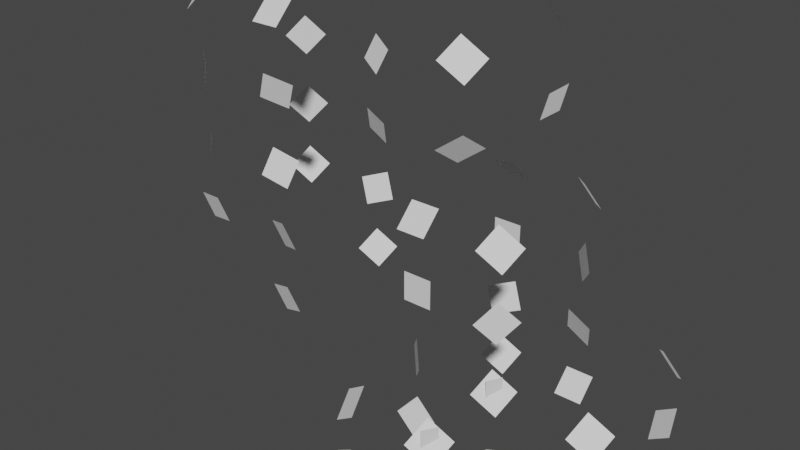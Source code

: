 # Source: Voxel_Beveling_Node_4.3.0_Required_Credit_alx3d__Discord_.blend  (saved by Blender 4.3.26; exported with 4.5.12 LTS)
import bpy
from mathutils import Matrix  # noqa: F401  (used for matrix-valued properties, if any)

bpy.ops.wm.read_factory_settings(use_empty=True)
scene = bpy.context.scene
scene.name = 'Scene'

# ---- collections
col_collection = bpy.data.collections.new('Collection'); scene.collection.children.link(col_collection)

# ---- node groups
ng_nodegroup = bpy.data.node_groups.new('NodeGroup', 'GeometryNodeTree')
_s = ng_nodegroup.interface.new_socket(name='Output', in_out='OUTPUT', socket_type='NodeSocketVector')
_s = ng_nodegroup.interface.new_socket(name='Input', in_out='INPUT', socket_type='NodeSocketFloat')
_N = ng_nodegroup.nodes; _L = ng_nodegroup.links
n0 = _N.new('NodeGroupOutput'); n0.name = 'Group Output'; n0.location = (779, 0)
n1 = _N.new('NodeGroupInput'); n1.name = 'Group Input'; n1.location = (-789, 0)
n2 = _N.new('GeometryNodeFieldAtIndex'); n2.name = 'Evaluate at Index'; n2.location = (-315, 72)
n2.data_type = 'FLOAT_VECTOR'
n3 = _N.new('GeometryNodeInputPosition'); n3.name = 'Position'; n3.location = (-589, -286)
n4 = _N.new('GeometryNodeFieldAtIndex'); n4.name = 'Evaluate at Index.001'; n4.location = (-319, -91)
n4.data_type = 'FLOAT_VECTOR'
n4.inputs[1].default_value = 1
n5 = _N.new('ShaderNodeVectorMath'); n5.name = 'Vector Math'; n5.location = (-137, 0)
n5.operation = 'SUBTRACT'
n6 = _N.new('GeometryNodeInputIndex'); n6.name = 'Index.002'; n6.location = (64, 334)
n7 = _N.new('FunctionNodeCompare'); n7.name = 'Compare.001'; n7.location = (237, 293)
n7.operation = 'EQUAL'
n7.data_type = 'INT'
n7.inputs[3].default_value = 1
n8 = _N.new('ShaderNodeVectorMath'); n8.name = 'Vector Math.001'; n8.location = (233, -20)
n8.operation = 'SCALE'
n9 = _N.new('ShaderNodeVectorMath'); n9.name = 'Vector Math.002'; n9.location = (233, 109)
n9.operation = 'SUBTRACT'
n10 = _N.new('ShaderNodeVectorMath'); n10.name = 'Vector Math.004'; n10.location = (26, -7)
n10.operation = 'NORMALIZE'
n11 = _N.new('GeometryNodeFieldAtIndex'); n11.name = 'Evaluate at Index.002'; n11.location = (-317, -251)
n11.data_type = 'FLOAT_VECTOR'
n11.inputs[1].default_value = 2
n12 = _N.new('GeometryNodeFieldAtIndex'); n12.name = 'Evaluate at Index.003'; n12.location = (-319, -413)
n12.data_type = 'FLOAT_VECTOR'
n12.inputs[1].default_value = 3
n13 = _N.new('ShaderNodeVectorMath'); n13.name = 'Vector Math.005'; n13.location = (-129, -285)
n13.operation = 'SUBTRACT'
n14 = _N.new('ShaderNodeVectorMath'); n14.name = 'Vector Math.006'; n14.location = (228, -300)
n14.operation = 'SCALE'
n15 = _N.new('ShaderNodeVectorMath'); n15.name = 'Vector Math.007'; n15.location = (233, -160)
n15.operation = 'SUBTRACT'
n16 = _N.new('ShaderNodeVectorMath'); n16.name = 'Vector Math.008'; n16.location = (26, -292)
n16.operation = 'NORMALIZE'
n17 = _N.new('GeometryNodeSwitch'); n17.name = 'Switch'; n17.location = (400, 256)
n17.input_type = 'VECTOR'
n18 = _N.new('GeometryNodeSwitch'); n18.name = 'Switch.001'; n18.location = (589, 303)
n18.input_type = 'VECTOR'
n19 = _N.new('FunctionNodeCompare'); n19.name = 'Compare.002'; n19.location = (239, 413)
n19.operation = 'EQUAL'
n19.data_type = 'INT'
n19.inputs[3].default_value = 2
n20 = _N.new('GeometryNodeInputPosition'); n20.name = 'Position.001'; n20.location = (238, 181)
n21 = _N.new('NodeReroute'); n21.name = 'Reroute.005'; n21.location = (142, -187)
n21.width = 16
n21.socket_idname = 'NodeSocketFloat'
n22 = _N.new('NodeReroute'); n22.name = 'Reroute.007'; n22.location = (-109, -184)
n22.width = 16
n22.socket_idname = 'NodeSocketFloat'
_L.new(n10.outputs[0], n8.inputs[0])
_L.new(n3.outputs[0], n4.inputs[0])
_L.new(n13.outputs[0], n16.inputs[0])
_L.new(n12.outputs[0], n13.inputs[0])
_L.new(n11.outputs[0], n13.inputs[1])
_L.new(n12.outputs[0], n15.inputs[0])
_L.new(n3.outputs[0], n11.inputs[0])
_L.new(n15.outputs[0], n18.inputs[2])
_L.new(n19.outputs[0], n18.inputs[0])
_L.new(n9.outputs[0], n17.inputs[2])
_L.new(n3.outputs[0], n12.inputs[0])
_L.new(n4.outputs[0], n5.inputs[1])
_L.new(n5.outputs[0], n10.inputs[0])
_L.new(n6.outputs[0], n7.inputs[2])
_L.new(n20.outputs[0], n17.inputs[1])
_L.new(n21.outputs[0], n14.inputs[3])
_L.new(n2.outputs[0], n5.inputs[0])
_L.new(n8.outputs[0], n9.inputs[1])
_L.new(n16.outputs[0], n14.inputs[0])
_L.new(n17.outputs[0], n18.inputs[1])
_L.new(n14.outputs[0], n15.inputs[1])
_L.new(n3.outputs[0], n2.inputs[0])
_L.new(n6.outputs[0], n19.inputs[2])
_L.new(n21.outputs[0], n8.inputs[3])
_L.new(n2.outputs[0], n9.inputs[0])
_L.new(n22.outputs[0], n21.inputs[0])
_L.new(n7.outputs[0], n17.inputs[0])
_L.new(n1.outputs[0], n22.inputs[0])
_L.new(n18.outputs[0], n0.inputs[0])
n0.is_active_output = True
ng_nodegroup_001 = bpy.data.node_groups.new('NodeGroup.001', 'GeometryNodeTree')
_s = ng_nodegroup_001.interface.new_socket(name='Geometry', in_out='OUTPUT', socket_type='NodeSocketGeometry')
_s = ng_nodegroup_001.interface.new_socket(name='Input', in_out='INPUT', socket_type='NodeSocketGeometry')
_s = ng_nodegroup_001.interface.new_socket(name='Amount', in_out='INPUT', socket_type='NodeSocketFloat')
_s.default_value = 0.25
_s.min_value = 0.0
_s = ng_nodegroup_001.interface.new_socket(name='Spacing', in_out='INPUT', socket_type='NodeSocketFloat')
_s.default_value = 0.5
_s.min_value = 0.0
_N = ng_nodegroup_001.nodes; _L = ng_nodegroup_001.links
n0 = _N.new('NodeGroupOutput'); n0.name = 'Group Output'; n0.location = (3222, -634)
n1 = _N.new('NodeGroupInput'); n1.name = 'Group Input'; n1.location = (-2593, -922)
n2 = _N.new('GeometryNodeForeachGeometryElementInput'); n2.name = 'For Each Geometry Element Input'; n2.location = (-837, -1231)
n3 = _N.new('GeometryNodeForeachGeometryElementOutput'); n3.name = 'For Each Geometry Element Output'; n3.location = (2363, -1226)
n3.domain = 'FACE'
n4 = _N.new('GeometryNodeDeleteGeometry'); n4.name = 'Delete Geometry'; n4.location = (-541, -1233)
n5 = _N.new('GeometryNodeInputIndex'); n5.name = 'Index'; n5.location = (-542, -1500)
n6 = _N.new('FunctionNodeCompare'); n6.name = 'Compare'; n6.location = (-540, -1391)
n6.operation = 'EQUAL'
n6.data_type = 'INT'
n7 = _N.new('GeometryNodeMeshToCurve'); n7.name = 'Mesh to Curve'; n7.location = (-145, -1233)
n8 = _N.new('GeometryNodeResampleCurve'); n8.name = 'Resample Curve'; n8.location = (1075, -1050)
n8.keep_last_segment = False
n8.inputs[2].default_value = 4
n9 = _N.new('GeometryNodeSetPosition'); n9.name = 'Set Position'; n9.location = (1486, -1147)
n10 = _N.new('GeometryNodeInputIndex'); n10.name = 'Index.001'; n10.location = (-143, -1355)
n11 = _N.new('GeometryNodeSeparateGeometry'); n11.name = 'Separate Geometry'; n11.location = (44, -1233)
n11.domain = 'CURVE'
n12 = _N.new('GeometryNodeSetPosition'); n12.name = 'Set Position.001'; n12.location = (1486, -1370)
n13 = _N.new('GeometryNodeCurveToMesh'); n13.name = 'Curve to Mesh.001'; n13.location = (1738, -1325)
n14 = _N.new('GeometryNodeCurveEndpointSelection'); n14.name = 'Endpoint Selection'; n14.location = (1244, -1278)
n15 = _N.new('FunctionNodeBooleanMath'); n15.name = 'Boolean Math'; n15.location = (1241, -1239)
n15.hide = True
n15.operation = 'NOT'
n16 = _N.new('GeometryNodeAttributeStatistic'); n16.name = 'Attribute Statistic'; n16.location = (-26, -917)
n16.data_type = 'FLOAT_VECTOR'
n16.domain = 'FACE'
n17 = _N.new('GeometryNodeInputNormal'); n17.name = 'Normal.003'; n17.location = (-31, -1076)
n17.legacy_corner_normals = True
n18 = _N.new('GeometryNodeCurvePrimitiveLine'); n18.name = 'Curve Line'; n18.location = (229, -1420)
n18.inputs[1].default_value = (0.0, 0.0, 0.0)
n18.inputs[2].default_value = (0.0, -1.0, 0.0)
n19 = _N.new('GeometryNodeSetCurveNormal'); n19.name = 'Set Curve Normal'; n19.location = (236, -1047)
n20 = _N.new('GeometryNodeCurveLength'); n20.name = 'Curve Length'; n20.location = (224, -1319)
n21 = _N.new('GeometryNodeReverseCurve'); n21.name = 'Reverse Curve'; n21.location = (229, -1555)
n21.hide = True
n22 = _N.new('GeometryNodeResampleCurve'); n22.name = 'Resample Curve.001'; n22.location = (1063, -1314)
n22.keep_last_segment = False
n22.inputs[2].default_value = 4
n23 = _N.new('GeometryNodeSplitEdges'); n23.name = 'Split Edges.001'; n23.location = (-338, -1240)
n24 = _N.new('GeometryNodeInputMeshVertexNeighbors'); n24.name = 'Vertex Neighbors'; n24.location = (2160, -1545)
n25 = _N.new('FunctionNodeCompare'); n25.name = 'Compare.003'; n25.location = (2162, -1435)
n25.operation = 'EQUAL'
n25.data_type = 'INT'
n25.inputs[3].default_value = 1
n26 = _N.new('GeometryNodeDeleteGeometry'); n26.name = 'Delete Geometry.001'; n26.location = (2166, -1279)
n27 = _N.new('NodeReroute'); n27.name = 'Reroute.006'; n27.location = (986, -1669)
n27.width = 16
n27.socket_idname = 'NodeSocketVector'
n28 = _N.new('NodeReroute'); n28.name = 'Reroute.008'; n28.location = (1142, -1484)
n28.width = 16
n28.socket_idname = 'NodeSocketVector'
n29 = _N.new('NodeReroute'); n29.name = 'Reroute.009'; n29.location = (1343, -1480)
n29.width = 16
n29.socket_idname = 'NodeSocketVector'
n30 = _N.new('NodeReroute'); n30.name = 'Reroute.011'; n30.location = (1266, -1433)
n30.width = 16
n30.socket_idname = 'NodeSocketGeometry'
n31 = _N.new('NodeReroute'); n31.name = 'Reroute.003'; n31.location = (-496, -1035)
n31.width = 16
n31.socket_idname = 'NodeSocketGeometry'
n32 = _N.new('GeometryNodeSetPosition'); n32.name = 'Set Position.002'; n32.location = (632, -1039)
n33 = _N.new('GeometryNodeInputTangent'); n33.name = 'Curve Tangent'; n33.location = (243, -1211)
n34 = _N.new('ShaderNodeVectorMath'); n34.name = 'Vector Math.003'; n34.location = (453, -1220)
n34.operation = 'SCALE'
n35 = _N.new('ShaderNodeVectorMath'); n35.name = 'Vector Math.009'; n35.location = (452, -1337)
n35.operation = 'SCALE'
n35.inputs[3].default_value = -1.0
n36 = _N.new('GeometryNodeSwitch'); n36.name = 'Switch.002'; n36.location = (632, -1203)
n36.input_type = 'VECTOR'
n37 = _N.new('GeometryNodeCurveEndpointSelection'); n37.name = 'Endpoint Selection.001'; n37.location = (451, -1135)
n37.inputs[0].default_value = 0
n38 = _N.new('GeometryNodeSetPosition'); n38.name = 'Set Position.003'; n38.location = (632, -1410)
n39 = _N.new('GeometryNodeMeshToPoints'); n39.name = 'Mesh to Points'; n39.location = (-955, -33)
n40 = _N.new('GeometryNodeInstanceOnPoints'); n40.name = 'Instance on Points'; n40.location = (-231, -216)
n41 = _N.new('GeometryNodeMeshGrid'); n41.name = 'Grid'; n41.location = (-448, -93)
n41.inputs[2].default_value = 2
n41.inputs[3].default_value = 2
n42 = _N.new('GeometryNodeCaptureAttribute'); n42.name = 'Capture Attribute'; n42.location = (-1407, -253)
n42.capture_items.clear()
n42.domain = 'EDGE'
n43 = _N.new('GeometryNodeInputMeshEdgeVertices'); n43.name = 'Edge Vertices'; n43.location = (-1602, -413)
n44 = _N.new('ShaderNodeVectorMath'); n44.name = 'Vector Math.010'; n44.location = (-957, -216)
n44.operation = 'SUBTRACT'
n45 = _N.new('FunctionNodeAlignRotationToVector'); n45.name = 'Align Rotation to Vector.001'; n45.location = (-778, -215)
n46 = _N.new('FunctionNodeRotateRotation'); n46.name = 'Rotate Rotation'; n46.location = (-448, -214)
n46.rotation_space = 'LOCAL'
n46.inputs[1].default_value = (-1.571, 0.0, 0.0)
n47 = _N.new('FunctionNodeAlignRotationToVector'); n47.name = 'Align Rotation to Vector.002'; n47.location = (-605, -211)
n47.axis = 'Y'
n47.pivot_axis = 'Z'
n48 = _N.new('GeometryNodeJoinGeometry'); n48.name = 'Join Geometry'; n48.location = (2485, -644)
n48.hide = True
n49 = _N.new('ShaderNodeVectorMath'); n49.name = 'Vector Math.011'; n49.location = (-963, -639)
n49.operation = 'DISTANCE'
n50 = _N.new('ShaderNodeCombineXYZ'); n50.name = 'Combine XYZ'; n50.location = (-560, -749)
n50.inputs[2].default_value = 1.0
n51 = _N.new('ShaderNodeMath'); n51.name = 'Math'; n51.location = (-734, -744)
n51.operation = 'SUBTRACT'
n52 = _N.new('ShaderNodeMath'); n52.name = 'Math.001'; n52.location = (-961, -904)
n52.operation = 'MULTIPLY'
n52.inputs[1].default_value = 2.0
n53 = _N.new('ShaderNodeMath'); n53.name = 'Math.002'; n53.location = (-1118, -906)
n54 = _N.new('GeometryNodeTranslateInstances'); n54.name = 'Translate Instances'; n54.location = (-33, -219)
n55 = _N.new('GeometryNodeSplitEdges'); n55.name = 'Split Edges'; n55.location = (-1603, -314)
n56 = _N.new('ShaderNodeCombineXYZ'); n56.name = 'Combine XYZ.001'; n56.location = (-369, -665)
n57 = _N.new('ShaderNodeVectorMath'); n57.name = 'Vector Math.012'; n57.location = (-198, -741)
n57.operation = 'SCALE'
n57.inputs[3].default_value = -1.0
n58 = _N.new('ShaderNodeMath'); n58.name = 'Math.005'; n58.location = (-1118, -756)
n58.operation = 'POWER'
n58.inputs[1].default_value = 2.0
n59 = _N.new('GeometryNodeRealizeInstances'); n59.name = 'Realize Instances'; n59.location = (2742, -596)
n60 = _N.new('ShaderNodeMath'); n60.name = 'Math.008'; n60.location = (-961, -752)
n60.operation = 'MULTIPLY'
n60.inputs[1].default_value = 2.0
n61 = _N.new('ShaderNodeMath'); n61.name = 'Math.007'; n61.location = (-961, -868)
n61.hide = True
n61.operation = 'SQRT'
n62 = _N.new('ShaderNodeMath'); n62.name = 'Math.009'; n62.location = (-369, -751)
n62.operation = 'DIVIDE'
n62.inputs[1].default_value = 2.0
n63 = _N.new('NodeReroute'); n63.name = 'Reroute.013'; n63.location = (-746, -721)
n63.width = 16
n63.socket_idname = 'NodeSocketFloat'
n64 = _N.new('NodeReroute'); n64.name = 'Reroute.014'; n64.location = (-449, -721)
n64.width = 16
n64.socket_idname = 'NodeSocketFloat'
n65 = _N.new('NodeReroute'); n65.name = 'Reroute'; n65.location = (-973, -365)
n65.width = 16
n65.socket_idname = 'NodeSocketVector'
n66 = _N.new('NodeReroute'); n66.name = 'Reroute.001'; n66.location = (-638, -367)
n66.width = 16
n66.socket_idname = 'NodeSocketVector'
n67 = _N.new('NodeReroute'); n67.name = 'Reroute.015'; n67.location = (-290, -54)
n67.width = 16
n67.socket_idname = 'NodeSocketGeometry'
n68 = _N.new('NodeReroute'); n68.name = 'Reroute.016'; n68.location = (114, -1174)
n68.width = 16
n68.socket_idname = 'NodeSocketFloat'
n69 = _N.new('NodeReroute'); n69.name = 'Reroute.017'; n69.location = (-1103, -1170)
n69.width = 16
n69.socket_idname = 'NodeSocketFloat'
n70 = _N.new('GeometryNodeSwitch'); n70.name = 'Switch.003'; n70.location = (-15, -595)
n70.input_type = 'VECTOR'
n71 = _N.new('GeometryNodeCaptureAttribute'); n71.name = 'Capture Attribute.001'; n71.location = (-1913, -317)
n71.capture_items.clear()
n71.domain = 'EDGE'
n72 = _N.new('GeometryNodeInputMeshEdgeAngle'); n72.name = 'Edge Angle'; n72.location = (-2121, -307)
n73 = _N.new('FunctionNodeCompare'); n73.name = 'Compare.004'; n73.location = (-1407, -619)
n74 = _N.new('GeometryNodeInputIndex'); n74.name = 'Index.004'; n74.location = (-2118, -370)
n75 = _N.new('GeometryNodeAccumulateField'); n75.name = 'Accumulate Field'; n75.location = (-1588, -54)
n75.data_type = 'FLOAT_VECTOR'
n75.domain = 'EDGE'
n76 = _N.new('GeometryNodeInputNormal'); n76.name = 'Normal.001'; n76.location = (-1758, -58)
n76.legacy_corner_normals = True
n77 = _N.new('GeometryNodeDeleteGeometry'); n77.name = 'Delete Geometry.002'; n77.location = (-1179, -147)
n77.domain = 'EDGE'
n78 = _N.new('GeometryNodeAccumulateField'); n78.name = 'Accumulate Field.001'; n78.location = (-1408, -55)
n78.data_type = 'INT'
n78.domain = 'EDGE'
n79 = _N.new('NodeReroute'); n79.name = 'Reroute.018'; n79.location = (-1616, -243)
n79.width = 16
n79.socket_idname = 'NodeSocketInt'
n80 = _N.new('NodeReroute'); n80.name = 'Reroute.019'; n80.location = (-1455, -243)
n80.width = 16
n80.socket_idname = 'NodeSocketInt'
n81 = _N.new('NodeReroute'); n81.name = 'Reroute.020'; n81.location = (-775, -54)
n81.width = 16
n81.socket_idname = 'NodeSocketGeometry'
n82 = _N.new('FunctionNodeCompare'); n82.name = 'Compare.005'; n82.location = (-1407, -440)
n82.operation = 'NOT_EQUAL'
n83 = _N.new('NodeReroute'); n83.name = 'Reroute.012'; n83.location = (-87, -478)
n83.width = 16
n83.socket_idname = 'NodeSocketBool'
n84 = _N.new('NodeReroute'); n84.name = 'Reroute.021'; n84.location = (-87, -645)
n84.width = 16
n84.socket_idname = 'NodeSocketBool'
n85 = _N.new('GeometryNodeSwitch'); n85.name = 'Switch.004'; n85.location = (-731, -583)
n85.input_type = 'FLOAT'
n86 = _N.new('ShaderNodeMath'); n86.name = 'Math.010'; n86.location = (-965, -525)
n86.operation = 'MULTIPLY'
n86.inputs[1].default_value = 2.0
n87 = _N.new('NodeReroute'); n87.name = 'Reroute.022'; n87.location = (-814, -478)
n87.width = 16
n87.socket_idname = 'NodeSocketBool'
n88 = _N.new('GeometryNodeInstanceOnPoints'); n88.name = 'Instance on Points.001'; n88.location = (539, 1160)
n89 = _N.new('FunctionNodeCompare'); n89.name = 'Compare.008'; n89.location = (-1169, 1400)
n89.operation = 'EQUAL'
n90 = _N.new('GeometryNodeFieldOnDomain'); n90.name = 'Evaluate on Domain.003'; n90.location = (-810, 1669)
n90.data_type = 'BOOLEAN'
n91 = _N.new('GeometryNodeFieldOnDomain'); n91.name = 'Evaluate on Domain.004'; n91.location = (-976, 1546)
n91.domain = 'EDGE'
n91.data_type = 'BOOLEAN'
n92 = _N.new('GeometryNodeInputMeshVertexNeighbors'); n92.name = 'Vertex Neighbors.001'; n92.location = (-976, 1407)
n93 = _N.new('FunctionNodeCompare'); n93.name = 'Compare.009'; n93.location = (-810, 1526)
n93.operation = 'EQUAL'
n93.data_type = 'INT'
n93.inputs[3].default_value = 4
n94 = _N.new('FunctionNodeBooleanMath'); n94.name = 'Boolean Math.005'; n94.location = (-633, 1601)
n95 = _N.new('NodeReroute'); n95.name = 'Reroute.004'; n95.location = (-902, 1097)
n95.width = 16
n95.socket_idname = 'NodeSocketGeometry'
n96 = _N.new('GeometryNodeInputNormal'); n96.name = 'Normal.002'; n96.location = (-855, 1166)
n96.legacy_corner_normals = True
n97 = _N.new('GeometryNodeEdgesOfVertex'); n97.name = 'Edges of Vertex'; n97.location = (-1988, 1141)
n98 = _N.new('GeometryNodeInputIndex'); n98.name = 'Index.006'; n98.location = (-2186, 1035)
n99 = _N.new('FunctionNodeCompare'); n99.name = 'Compare.006'; n99.location = (-2363, 1006)
n99.operation = 'EQUAL'
n100 = _N.new('GeometryNodeEdgesOfVertex'); n100.name = 'Edges of Vertex.001'; n100.location = (-1983, 922)
n100.inputs[2].default_value = 1
n101 = _N.new('GeometryNodeFieldAtIndex'); n101.name = 'Evaluate at Index.007'; n101.location = (-1813, 1139)
n101.domain = 'EDGE'
n101.data_type = 'FLOAT_VECTOR'
n102 = _N.new('GeometryNodeFieldAtIndex'); n102.name = 'Evaluate at Index.008'; n102.location = (-1812, 964)
n102.domain = 'EDGE'
n102.data_type = 'FLOAT_VECTOR'
n103 = _N.new('GeometryNodeInputPosition'); n103.name = 'Position.002'; n103.location = (-1985, 986)
n104 = _N.new('ShaderNodeVectorMath'); n104.name = 'Vector Math.013'; n104.location = (-1612, 1069)
n104.operation = 'SUBTRACT'
n105 = _N.new('GeometryNodeMeshGrid'); n105.name = 'Grid.001'; n105.location = (-868, 940)
n105.inputs[2].default_value = 2
n105.inputs[3].default_value = 2
n106 = _N.new('GeometryNodeDeleteGeometry'); n106.name = 'Delete Geometry.003'; n106.location = (-693, 930)
n107 = _N.new('GeometryNodeInputIndex'); n107.name = 'Index.007'; n107.location = (-861, 759)
n108 = _N.new('FunctionNodeCompare'); n108.name = 'Compare.010'; n108.location = (-696, 774)
n108.operation = 'EQUAL'
n108.data_type = 'INT'
n108.inputs[3].default_value = 2
n109 = _N.new('GeometryNodeMeshToCurve'); n109.name = 'Mesh to Curve.001'; n109.location = (-530, 922)
n110 = _N.new('GeometryNodeFilletCurve'); n110.name = 'Fillet Curve'; n110.location = (-532, 801)
n111 = _N.new('FunctionNodeRotateRotation'); n111.name = 'Rotate Rotation.001'; n111.location = (-288, 1183)
n111.rotation_space = 'LOCAL'
n111.inputs[1].default_value = (0.0, 0.0, -0.7857)
n112 = _N.new('GeometryNodeCurveToMesh'); n112.name = 'Curve to Mesh'; n112.location = (-358, 940)
n113 = _N.new('GeometryNodeCurvePrimitiveLine'); n113.name = 'Curve Line.001'; n113.location = (-870, 686)
n113.inputs[2].default_value = (0.0, 1.0, 0.0)
n114 = _N.new('FunctionNodeAlignRotationToVector'); n114.name = 'Align Rotation to Vector.003'; n114.location = (-473, 1189)
n115 = _N.new('GeometryNodeFieldOnDomain'); n115.name = 'Evaluate on Domain.001'; n115.location = (-2192, 950)
n115.domain = 'EDGE'
n115.data_type = 'BOOLEAN'
n116 = _N.new('FunctionNodeAlignRotationToVector'); n116.name = 'Align Rotation to Vector.004'; n116.location = (-652, 1228)
n116.axis = 'Y'
n117 = _N.new('GeometryNodeSetPosition'); n117.name = 'Set Position.004'; n117.location = (-199, 944)
n118 = _N.new('GeometryNodeResampleCurve'); n118.name = 'Resample Curve.002'; n118.location = (-528, 633)
n118.keep_last_segment = False
n118.inputs[2].default_value = 4
n119 = _N.new('GeometryNodeSetShadeSmooth'); n119.name = 'Set Shade Smooth'; n119.location = (-36, 948)
n119.inputs[2].default_value = False
n120 = _N.new('ShaderNodeVectorMath'); n120.name = 'Vector Math.014'; n120.location = (-1614, 929)
n120.operation = 'SUBTRACT'
n121 = _N.new('GeometryNodeSwitch'); n121.name = 'Switch.005'; n121.location = (-1426, 1087)
n121.input_type = 'VECTOR'
n122 = _N.new('FunctionNodeCompare'); n122.name = 'Compare.012'; n122.location = (-1611, 1256)
n122.data_type = 'VECTOR'
n122.inputs[10].default_value = 0.0
n123 = _N.new('FunctionNodeBooleanMath'); n123.name = 'Boolean Math.001'; n123.location = (-976, 1335)
n123.operation = 'NOT'
n124 = _N.new('GeometryNodeFieldOnDomain'); n124.name = 'Evaluate on Domain'; n124.location = (-810, 1388)
n124.domain = 'EDGE'
n124.data_type = 'BOOLEAN'
n125 = _N.new('GeometryNodeFieldOnDomain'); n125.name = 'Evaluate on Domain.002'; n125.location = (-651, 1391)
n125.data_type = 'BOOLEAN'
n126 = _N.new('FunctionNodeBooleanMath'); n126.name = 'Boolean Math.002'; n126.location = (-470, 1473)
n126.operation = 'NOT'
n127 = _N.new('FunctionNodeBooleanMath'); n127.name = 'Boolean Math.003'; n127.location = (-470, 1597)
n127.operation = 'NIMPLY'
n128 = _N.new('GeometryNodeGroup'); n128.name = 'Group'; n128.location = (-1648, -1066)
n128.node_tree = ng_nodegroup
n129 = _N.new('GeometryNodeSetPosition'); n129.name = 'Set Position.005'; n129.location = (-361, 634)
n130 = _N.new('ShaderNodeCombineXYZ'); n130.name = 'Combine XYZ.002'; n130.location = (-1030, 674)
n131 = _N.new('ShaderNodeVectorMath'); n131.name = 'Vector Math'; n131.location = (-1030, 586)
n131.operation = 'SCALE'
n131.inputs[3].default_value = -1.0
n132 = _N.new('ShaderNodeMath'); n132.name = 'Math.004'; n132.location = (-1212, 664)
n133 = _N.new('ShaderNodeMath'); n133.name = 'Math.003'; n133.location = (-1030, 442)
n133.operation = 'DIVIDE'
n133.inputs[1].default_value = 2.0
n134 = _N.new('ShaderNodeCombineXYZ'); n134.name = 'Combine XYZ.003'; n134.location = (-870, 443)
n135 = _N.new('ShaderNodeMath'); n135.name = 'Math.006'; n135.location = (-1030, 331)
n135.operation = 'MULTIPLY'
n135.inputs[1].default_value = -1.0
n136 = _N.new('NodeReroute'); n136.name = 'Reroute.002'; n136.location = (-1167, -591)
n136.width = 16
n136.socket_idname = 'NodeSocketFloat'
n137 = _N.new('GeometryNodeMergeByDistance'); n137.name = 'Merge by Distance'; n137.location = (2933, -586)
n138 = _N.new('GeometryNodeInstanceOnPoints'); n138.name = 'Instance on Points.002'; n138.location = (542, 1498)
n139 = _N.new('NodeReroute'); n139.name = 'Reroute.005'; n139.location = (219, 1099)
n139.width = 16
n139.socket_idname = 'NodeSocketGeometry'
n140 = _N.new('GeometryNodeCurveToMesh'); n140.name = 'Curve to Mesh.002'; n140.location = (-38, 738)
n141 = _N.new('GeometryNodeInputNormal'); n141.name = 'Normal.004'; n141.location = (-25, 1644)
n141.legacy_corner_normals = True
n142 = _N.new('FunctionNodeAlignRotationToVector'); n142.name = 'Align Rotation to Vector'; n142.location = (134, 1645)
n143 = _N.new('FunctionNodeRotateRotation'); n143.name = 'Rotate Rotation.002'; n143.location = (300, 1645)
n143.rotation_space = 'LOCAL'
n143.inputs[1].default_value = (0.0, -1.571, 0.0)
n144 = _N.new('NodeReroute'); n144.name = 'Reroute.007'; n144.location = (-1553, -972)
n144.width = 16
n144.socket_idname = 'NodeSocketFloat'
n145 = _N.new('NodeReroute'); n145.name = 'Reroute.023'; n145.location = (-1780, -1023)
n145.width = 16
n145.socket_idname = 'NodeSocketFloat'
n146 = _N.new('NodeReroute'); n146.name = 'Reroute.010'; n146.location = (-2085, -1242)
n146.width = 16
n146.socket_idname = 'NodeSocketGeometry'
n147 = _N.new('NodeReroute'); n147.name = 'Reroute.024'; n147.location = (-1202, -1634)
n147.width = 16
n147.socket_idname = 'NodeSocketVector'
n148 = _N.new('GeometryNodeInputNamedAttribute'); n148.name = 'Named Attribute'; n148.location = (-383, 940)
n148.inputs[0].default_value = 'radius'
n149 = _N.new('GeometryNodeSwitch'); n149.name = 'Switch'; n149.location = (-383, 940)
n149.input_type = 'FLOAT'
n149.inputs[1].default_value = 1.0
n150 = _N.new('GeometryNodeInputNamedAttribute'); n150.name = 'Named Attribute.001'; n150.location = (1713, -1325)
n150.inputs[0].default_value = 'radius'
n151 = _N.new('GeometryNodeSwitch'); n151.name = 'Switch.001'; n151.location = (1713, -1325)
n151.input_type = 'FLOAT'
n151.inputs[1].default_value = 1.0
n152 = _N.new('GeometryNodeInputNamedAttribute'); n152.name = 'Named Attribute.002'; n152.location = (-63, 738)
n152.inputs[0].default_value = 'radius'
n153 = _N.new('GeometryNodeSwitch'); n153.name = 'Switch.006'; n153.location = (-63, 738)
n153.input_type = 'FLOAT'
n153.inputs[1].default_value = 1.0
n2.pair_with_output(n3)
_L.new(n36.outputs[0], n32.inputs[3])
_L.new(n79.outputs[0], n80.inputs[0])
_L.new(n73.outputs[0], n84.inputs[0])
_L.new(n71.outputs[1], n82.inputs[0])
_L.new(n11.outputs[0], n19.inputs[0])
_L.new(n17.outputs[0], n16.inputs[2])
_L.new(n94.outputs[0], n127.inputs[0])
_L.new(n130.outputs[0], n131.inputs[0])
_L.new(n10.outputs[0], n11.inputs[1])
_L.new(n112.outputs[0], n117.inputs[0])
_L.new(n52.outputs[0], n51.inputs[1])
_L.new(n133.outputs[0], n135.inputs[0])
_L.new(n82.outputs[0], n87.inputs[0])
_L.new(n18.outputs[0], n21.inputs[0])
_L.new(n118.outputs[0], n129.inputs[0])
_L.new(n144.outputs[0], n132.inputs[1])
_L.new(n26.outputs[0], n3.inputs[1])
_L.new(n106.outputs[0], n109.inputs[0])
_L.new(n28.outputs[0], n29.inputs[0])
_L.new(n119.outputs[0], n88.inputs[2])
_L.new(n55.outputs[0], n42.inputs[0])
_L.new(n139.outputs[0], n138.inputs[0])
_L.new(n20.outputs[0], n18.inputs[3])
_L.new(n114.outputs[0], n111.inputs[0])
_L.new(n49.outputs[1], n51.inputs[0])
_L.new(n135.outputs[0], n134.inputs[1])
_L.new(n124.outputs[0], n125.inputs[0])
_L.new(n57.outputs[0], n70.inputs[2])
_L.new(n22.outputs[0], n30.inputs[0])
_L.new(n146.outputs[0], n71.inputs[0])
_L.new(n144.outputs[0], n58.inputs[0])
_L.new(n141.outputs[0], n142.inputs[2])
_L.new(n37.outputs[0], n36.inputs[0])
_L.new(n132.outputs[0], n105.inputs[0])
_L.new(n44.outputs[0], n45.inputs[2])
_L.new(n136.outputs[0], n110.inputs[2])
_L.new(n7.outputs[0], n11.inputs[0])
_L.new(n133.outputs[0], n134.inputs[0])
_L.new(n110.outputs[0], n112.inputs[0])
_L.new(n132.outputs[0], n130.inputs[1])
_L.new(n126.outputs[0], n127.inputs[1])
_L.new(n8.outputs[0], n9.inputs[0])
_L.new(n45.outputs[0], n47.inputs[0])
_L.new(n42.outputs[2], n44.inputs[0])
_L.new(n27.outputs[0], n28.inputs[0])
_L.new(n85.outputs[0], n50.inputs[0])
_L.new(n71.outputs[0], n55.inputs[0])
_L.new(n144.outputs[0], n69.inputs[0])
_L.new(n21.outputs[0], n38.inputs[0])
_L.new(n144.outputs[0], n136.inputs[0])
_L.new(n56.outputs[0], n57.inputs[0])
_L.new(n62.outputs[0], n56.inputs[2])
_L.new(n123.outputs[0], n124.inputs[0])
_L.new(n71.outputs[0], n95.inputs[0])
_L.new(n102.outputs[0], n104.inputs[1])
_L.new(n71.outputs[2], n79.inputs[0])
_L.new(n129.outputs[0], n140.inputs[0])
_L.new(n39.outputs[0], n81.inputs[0])
_L.new(n47.outputs[0], n46.inputs[0])
_L.new(n29.outputs[0], n12.inputs[2])
_L.new(n48.outputs[0], n59.inputs[0])
_L.new(n46.outputs[0], n40.inputs[5])
_L.new(n34.outputs[0], n36.inputs[1])
_L.new(n92.outputs[1], n93.inputs[2])
_L.new(n89.outputs[0], n91.inputs[0])
_L.new(n65.outputs[0], n66.inputs[0])
_L.new(n54.outputs[0], n48.inputs[0])
_L.new(n76.outputs[0], n75.inputs[0])
_L.new(n86.outputs[0], n85.inputs[1])
_L.new(n68.outputs[0], n34.inputs[3])
_L.new(n78.outputs[1], n77.inputs[1])
_L.new(n142.outputs[0], n143.inputs[0])
_L.new(n11.outputs[1], n20.inputs[0])
_L.new(n32.outputs[0], n8.inputs[0])
_L.new(n99.outputs[0], n115.inputs[0])
_L.new(n129.outputs[0], n112.inputs[1])
_L.new(n132.outputs[0], n133.inputs[0])
_L.new(n120.outputs[0], n121.inputs[1])
_L.new(n38.outputs[0], n22.inputs[0])
_L.new(n9.outputs[0], n13.inputs[0])
_L.new(n87.outputs[0], n83.inputs[0])
_L.new(n121.outputs[0], n114.inputs[2])
_L.new(n115.outputs[0], n97.inputs[1])
_L.new(n145.outputs[0], n128.inputs[0])
_L.new(n41.outputs[0], n40.inputs[2])
_L.new(n93.outputs[0], n94.inputs[1])
_L.new(n130.outputs[0], n113.inputs[0])
_L.new(n71.outputs[1], n99.inputs[0])
_L.new(n145.outputs[0], n53.inputs[1])
_L.new(n14.outputs[0], n15.inputs[0])
_L.new(n134.outputs[0], n117.inputs[3])
_L.new(n3.outputs[2], n48.inputs[0])
_L.new(n115.outputs[0], n100.inputs[1])
_L.new(n90.outputs[0], n94.inputs[0])
_L.new(n102.outputs[0], n120.inputs[0])
_L.new(n23.outputs[0], n7.inputs[0])
_L.new(n29.outputs[0], n9.inputs[2])
_L.new(n75.outputs[2], n42.inputs[1])
_L.new(n33.outputs[0], n34.inputs[0])
_L.new(n103.outputs[0], n101.inputs[0])
_L.new(n105.outputs[0], n106.inputs[0])
_L.new(n79.outputs[0], n75.inputs[1])
_L.new(n140.outputs[0], n138.inputs[2])
_L.new(n117.outputs[0], n119.inputs[0])
_L.new(n83.outputs[0], n54.inputs[1])
_L.new(n131.outputs[0], n113.inputs[1])
_L.new(n42.outputs[3], n49.inputs[1])
_L.new(n30.outputs[0], n12.inputs[0])
_L.new(n109.outputs[0], n110.inputs[0])
_L.new(n43.outputs[2], n42.inputs[2])
_L.new(n87.outputs[0], n85.inputs[0])
_L.new(n80.outputs[0], n78.inputs[1])
_L.new(n35.outputs[0], n36.inputs[2])
_L.new(n42.outputs[2], n49.inputs[0])
_L.new(n42.outputs[3], n44.inputs[1])
_L.new(n24.outputs[1], n25.inputs[2])
_L.new(n40.outputs[0], n54.inputs[0])
_L.new(n111.outputs[0], n88.inputs[5])
_L.new(n71.outputs[1], n73.inputs[0])
_L.new(n25.outputs[0], n26.inputs[1])
_L.new(n91.outputs[0], n90.inputs[0])
_L.new(n63.outputs[0], n85.inputs[2])
_L.new(n4.outputs[0], n23.inputs[0])
_L.new(n126.outputs[0], n138.inputs[1])
_L.new(n19.outputs[0], n32.inputs[0])
_L.new(n67.outputs[0], n40.inputs[0])
_L.new(n64.outputs[0], n62.inputs[0])
_L.new(n50.outputs[0], n40.inputs[6])
_L.new(n61.outputs[0], n63.inputs[0])
_L.new(n34.outputs[0], n35.inputs[0])
_L.new(n132.outputs[0], n105.inputs[1])
_L.new(n12.outputs[0], n13.inputs[1])
_L.new(n84.outputs[0], n70.inputs[0])
_L.new(n113.outputs[0], n118.inputs[0])
_L.new(n147.outputs[0], n27.inputs[0])
_L.new(n5.outputs[0], n6.inputs[3])
_L.new(n143.outputs[0], n138.inputs[5])
_L.new(n107.outputs[0], n108.inputs[2])
_L.new(n16.outputs[0], n19.inputs[2])
_L.new(n15.outputs[0], n12.inputs[1])
_L.new(n116.outputs[0], n114.inputs[0])
_L.new(n66.outputs[0], n47.inputs[2])
_L.new(n101.outputs[0], n122.inputs[4])
_L.new(n60.outputs[0], n61.inputs[0])
_L.new(n138.outputs[0], n48.inputs[0])
_L.new(n74.outputs[0], n71.inputs[2])
_L.new(n100.outputs[0], n102.inputs[1])
_L.new(n97.outputs[0], n101.inputs[1])
_L.new(n6.outputs[0], n4.inputs[1])
_L.new(n108.outputs[0], n106.inputs[1])
_L.new(n72.outputs[1], n71.inputs[1])
_L.new(n146.outputs[0], n2.inputs[0])
_L.new(n36.outputs[0], n38.inputs[3])
_L.new(n51.outputs[0], n50.inputs[1])
_L.new(n58.outputs[0], n60.inputs[0])
_L.new(n125.outputs[0], n126.inputs[0])
_L.new(n98.outputs[0], n100.inputs[0])
_L.new(n145.outputs[0], n132.inputs[0])
_L.new(n95.outputs[0], n139.inputs[0])
_L.new(n101.outputs[0], n104.inputs[0])
_L.new(n2.outputs[1], n31.inputs[0])
_L.new(n144.outputs[0], n53.inputs[0])
_L.new(n15.outputs[0], n9.inputs[1])
_L.new(n127.outputs[0], n88.inputs[1])
_L.new(n69.outputs[0], n68.inputs[0])
_L.new(n103.outputs[0], n102.inputs[0])
_L.new(n104.outputs[0], n122.inputs[5])
_L.new(n122.outputs[0], n121.inputs[0])
_L.new(n13.outputs[0], n26.inputs[0])
_L.new(n129.outputs[0], n140.inputs[1])
_L.new(n71.outputs[1], n89.inputs[0])
_L.new(n139.outputs[0], n88.inputs[0])
_L.new(n98.outputs[0], n97.inputs[0])
_L.new(n43.outputs[3], n42.inputs[3])
_L.new(n63.outputs[0], n64.inputs[0])
_L.new(n70.outputs[0], n54.inputs[2])
_L.new(n42.outputs[1], n65.inputs[0])
_L.new(n56.outputs[0], n70.inputs[1])
_L.new(n81.outputs[0], n67.inputs[0])
_L.new(n101.outputs[0], n120.inputs[1])
_L.new(n59.outputs[0], n137.inputs[0])
_L.new(n89.outputs[0], n123.inputs[0])
_L.new(n104.outputs[0], n121.inputs[2])
_L.new(n88.outputs[0], n48.inputs[0])
_L.new(n42.outputs[0], n77.inputs[0])
_L.new(n2.outputs[1], n4.inputs[0])
_L.new(n31.outputs[0], n16.inputs[0])
_L.new(n77.outputs[0], n39.inputs[0])
_L.new(n136.outputs[0], n86.inputs[0])
_L.new(n53.outputs[0], n52.inputs[0])
_L.new(n96.outputs[0], n116.inputs[2])
_L.new(n1.outputs[1], n144.inputs[0])
_L.new(n1.outputs[0], n146.inputs[0])
_L.new(n1.outputs[2], n145.inputs[0])
_L.new(n137.outputs[0], n0.inputs[0])
_L.new(n128.outputs[0], n129.inputs[2])
_L.new(n128.outputs[0], n147.inputs[0])
_L.new(n148.outputs[1], n149.inputs[0])
_L.new(n148.outputs[0], n149.inputs[2])
_L.new(n149.outputs[0], n112.inputs[2])
_L.new(n150.outputs[1], n151.inputs[0])
_L.new(n150.outputs[0], n151.inputs[2])
_L.new(n151.outputs[0], n13.inputs[2])
_L.new(n152.outputs[1], n153.inputs[0])
_L.new(n152.outputs[0], n153.inputs[2])
_L.new(n153.outputs[0], n140.inputs[2])
n0.is_active_output = True
ng_geometry_nodes_007 = bpy.data.node_groups.new('Geometry Nodes.007', 'GeometryNodeTree')
_s = ng_geometry_nodes_007.interface.new_socket(name='Geometry', in_out='OUTPUT', socket_type='NodeSocketGeometry')
_s = ng_geometry_nodes_007.interface.new_socket(name='Geometry', in_out='INPUT', socket_type='NodeSocketGeometry')
ng_geometry_nodes_007.is_modifier = True
_N = ng_geometry_nodes_007.nodes; _L = ng_geometry_nodes_007.links
n0 = _N.new('NodeGroupInput'); n0.name = 'Group Input'; n0.location = (9, 155)
n1 = _N.new('NodeGroupOutput'); n1.name = 'Group Output'; n1.location = (369, 155)
n2 = _N.new('GeometryNodeGroup'); n2.name = 'Group.002'; n2.location = (188, 155)
n2.node_tree = ng_nodegroup_001
n2.inputs[1].default_value = 0.3
n2.inputs[2].default_value = 0.25
_L.new(n2.outputs[0], n1.inputs[0])
_L.new(n0.outputs[0], n2.inputs[0])
n1.is_active_output = True

# ---- world
world_world = bpy.data.worlds.new('World'); scene.world = world_world
world_world.use_nodes = True; world_world.node_tree.nodes.clear()
_N = world_world.node_tree.nodes; _L = world_world.node_tree.links
n0 = _N.new('ShaderNodeOutputWorld'); n0.name = 'World Output'; n0.location = (300, 300)
n1 = _N.new('ShaderNodeBackground'); n1.name = 'Background'; n1.location = (10, 300)
n1.inputs[0].default_value = (0.05088, 0.05088, 0.05088, 1.0)
_L.new(n1.outputs[0], n0.inputs[0])
n0.is_active_output = True
world_world.color = (0.05088, 0.05088, 0.05088)
world_world.use_sun_shadow = False
world_world.sun_shadow_jitter_overblur = 0.0

# ---- meshes
me_cube_027 = bpy.data.meshes.new('Cube.027')
me_cube_027.from_pydata([(-1.616, 1.0, -1.248), (-1.616, 1.0, 1.248), (1.616, 1.0, -1.248), (1.616, 1.0, 1.248), (-1.616, 4.368, 1.248), (-1.616, 4.368, -1.248), (1.616, 4.368, -1.248), (1.616, 4.368, 1.248), (-1.616, 9.552, 1.248), (-1.616, 9.552, -1.248), (1.616, 9.552, -1.248), (1.616, 9.552, 1.248), (5.239, 4.368, 1.248), (5.239, 4.368, -1.248), (5.239, 9.552, 1.248), (5.239, 9.552, -1.248), (-1.616, 4.368, 6.554), (1.616, 4.368, 6.554), (-1.616, 9.552, 6.554), (1.616, 9.552, 6.554), (-7.832, 9.552, 1.248), (-7.832, 4.368, 1.248), (-7.832, 9.552, 6.554), (-7.832, 4.368, 6.554), (1.616, 4.368, 3.901), (-1.616, 4.368, 3.901), (1.616, 9.552, 3.901), (-1.616, 9.552, 3.901), (-7.832, 4.368, 3.901), (-7.832, 9.552, 3.901), (-11.46, 9.552, 6.554), (-11.46, 4.368, 6.554), (-11.46, 9.552, 3.901), (-11.46, 4.368, 3.901), (-7.832, 9.552, 9.415), (-7.832, 4.368, 9.415), (-11.46, 9.552, 9.415), (-11.46, 4.368, 9.415), (-7.832, 9.552, 12.23), (-7.832, 4.368, 12.23), (-11.46, 9.552, 12.23), (-11.46, 4.368, 12.23), (-0.00156, 9.552, 9.415), (-0.00156, 4.368, 9.415), (-0.00156, 9.552, 12.23), (-0.00156, 4.368, 12.23)], [], [(3, 2, 6, 7), (2, 3, 1, 0), (2, 0, 5, 6), (1, 3, 7, 4), (0, 1, 4, 5), (9, 8, 11, 10), (5, 4, 8, 9), (6, 10, 15, 13), (12, 13, 15, 14), (10, 11, 14, 15), (7, 6, 13, 12), (11, 7, 12, 14), (16, 17, 19, 18), (25, 16, 23, 28), (25, 24, 17, 16), (24, 26, 19, 17), (8, 4, 21, 20), (22, 29, 32, 30), (6, 5, 9, 10), (27, 8, 20, 29), (23, 16, 18, 22), (26, 27, 18, 19), (11, 8, 27, 26), (18, 27, 29, 22), (20, 21, 28, 29), (7, 11, 26, 24), (4, 7, 24, 25), (4, 25, 28, 21), (32, 33, 31, 30), (29, 28, 33, 32), (30, 31, 37, 36), (28, 23, 31, 33), (36, 37, 41, 40), (31, 23, 35, 37), (22, 30, 36, 34), (23, 22, 34, 35), (39, 38, 40, 41), (34, 36, 40, 38), (38, 39, 45, 44), (37, 35, 39, 41), (43, 42, 44, 45), (39, 35, 43, 45), (35, 34, 42, 43), (34, 38, 44, 42)])
_uv = me_cube_027.uv_layers.new(name='UVMap')
_uv.uv.foreach_set('vector', [0.625, 0.5, 0.375, 0.5, 0.375, 0.5, 0.625, 0.5, 0.0, 0.0, 0.0, 0.0, 0.0, 0.0, 0.0, 0.0, 0.375, 0.5, 0.125, 0.5, 0.125, 0.5, 0.375, 0.5, 0.875, 0.5, 0.625, 0.5, 0.625, 0.5, 0.875, 0.5, 0.375, 0.25, 0.625, 0.25, 0.625, 0.25, 0.375, 0.25, 0.375, 0.25, 0.625, 0.25, 0.625, 0.5, 0.375, 0.5, 0.375, 0.25, 0.625, 0.25, 0.625, 0.25, 0.375, 0.25, 0.375, 0.5, 0.375, 0.5, 0.375, 0.5, 0.375, 0.5, 0.625, 0.5, 0.375, 0.5, 0.375, 0.5, 0.625, 0.5, 0.375, 0.5, 0.625, 0.5, 0.625, 0.5, 0.375, 0.5, 0.625, 0.5, 0.375, 0.5, 0.375, 0.5, 0.625, 0.5, 0.625, 0.5, 0.625, 0.5, 0.625, 0.5, 0.625, 0.5, 0.875, 0.5, 0.625, 0.5, 0.625, 0.5, 0.875, 0.5, 0.875, 0.5, 0.875, 0.5, 0.875, 0.5, 0.875, 0.5, 0.875, 0.5, 0.625, 0.5, 0.625, 0.5, 0.875, 0.5, 0.625, 0.5, 0.625, 0.5, 0.625, 0.5, 0.625, 0.5, 0.625, 0.25, 0.625, 0.25, 0.625, 0.25, 0.625, 0.25, 0.625, 0.25, 0.625, 0.25, 0.625, 0.25, 0.625, 0.25, 0.375, 0.5, 0.125, 0.5, 0.125, 0.5, 0.375, 0.5, 0.625, 0.25, 0.625, 0.25, 0.625, 0.25, 0.625, 0.25, 0.0, 0.0, 0.0, 0.0, 0.0, 0.0, 0.0, 0.0, 0.625, 0.5, 0.625, 0.25, 0.625, 0.25, 0.625, 0.5, 0.625, 0.5, 0.625, 0.25, 0.625, 0.25, 0.625, 0.5, 0.625, 0.25, 0.625, 0.25, 0.625, 0.25, 0.625, 0.25, 0.0, 0.0, 0.0, 0.0, 0.0, 0.0, 0.0, 0.0, 0.625, 0.5, 0.625, 0.5, 0.625, 0.5, 0.625, 0.5, 0.875, 0.5, 0.625, 0.5, 0.625, 0.5, 0.875, 0.5, 0.875, 0.5, 0.875, 0.5, 0.875, 0.5, 0.875, 0.5, 0.0, 0.0, 0.0, 0.0, 0.0, 0.0, 0.0, 0.0, 0.0, 0.0, 0.0, 0.0, 0.0, 0.0, 0.0, 0.0, 0.0, 0.0, 0.0, 0.0, 0.0, 0.0, 0.0, 0.0, 0.875, 0.5, 0.875, 0.5, 0.875, 0.5, 0.875, 0.5, 0.0, 0.0, 0.0, 0.0, 0.0, 0.0, 0.0, 0.0, 0.875, 0.5, 0.875, 0.5, 0.875, 0.5, 0.875, 0.5, 0.625, 0.25, 0.625, 0.25, 0.625, 0.25, 0.625, 0.25, 0.0, 0.0, 0.0, 0.0, 0.0, 0.0, 0.0, 0.0, 0.0, 0.0, 0.0, 0.0, 0.0, 0.0, 0.0, 0.0, 0.625, 0.25, 0.625, 0.25, 0.625, 0.25, 0.625, 0.25, 0.0, 0.0, 0.0, 0.0, 0.0, 0.0, 0.0, 0.0, 0.875, 0.5, 0.875, 0.5, 0.875, 0.5, 0.875, 0.5, 0.0, 0.0, 0.0, 0.0, 0.0, 0.0, 0.0, 0.0, 0.875, 0.5, 0.875, 0.5, 0.875, 0.5, 0.875, 0.5, 0.0, 0.0, 0.0, 0.0, 0.0, 0.0, 0.0, 0.0, 0.625, 0.25, 0.625, 0.25, 0.625, 0.25, 0.625, 0.25])
me_cube_027.update()

# ---- objects
ob_cube_016 = bpy.data.objects.new('Cube.016', me_cube_027)

# ---- transforms, parenting, visibility, modifiers, constraints
ob_cube_016.location = (0.0, 0.0, 0.0)
_m = ob_cube_016.modifiers.new('GeometryNodes', 'NODES')
_m.node_group = ng_geometry_nodes_007

# ---- collection membership
col_collection.objects.link(ob_cube_016)

# ---- scene / render settings (as saved in the file)
scene.frame_start = 1; scene.frame_end = 250; scene.frame_set(1)
scene.render.engine = 'BLENDER_EEVEE_NEXT'
scene.cycles.use_denoising = False
scene.eevee.use_gtao = True
scene.eevee.use_raytracing = True
scene.view_settings.view_transform = 'Filmic'
bpy.context.view_layer.update()

# ---- added for rendering (the .blend has no active camera and no usable light): camera, sun
cam_auto = bpy.data.cameras.new('AutoCamera')
cam_auto.lens = 50.0
cam_auto.sensor_width = 36.0
cam_auto.clip_end = 1000.0
ob_auto_camera = bpy.data.objects.new('AutoCamera', cam_auto)
scene.collection.objects.link(ob_auto_camera)
ob_auto_camera.location = (18.264, -20.3708, 22.5895)
ob_auto_camera.rotation_euler = (1.09748, -7.21219e-08, 0.694738)
scene.camera = ob_auto_camera
light_auto_sun = bpy.data.lights.new('AutoSun', 'SUN')
light_auto_sun.energy = 3.0
light_auto_sun.angle = 0.0523599
ob_auto_sun = bpy.data.objects.new('AutoSun', light_auto_sun)
scene.collection.objects.link(ob_auto_sun)
ob_auto_sun.rotation_euler = (0.872665, 0.174533, 0.523599)
bpy.context.view_layer.update()
